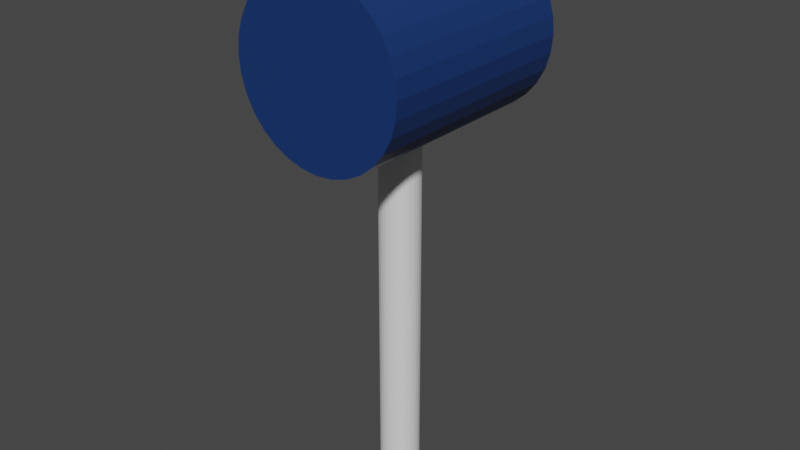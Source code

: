# Source: Hammer.blend  (saved by Blender 3.4.6; exported with 4.5.12 LTS)
import bpy
from mathutils import Matrix  # noqa: F401  (used for matrix-valued properties, if any)

bpy.ops.wm.read_factory_settings(use_empty=True)
scene = bpy.context.scene
scene.name = 'Scene'

# ---- materials (node trees are filled in below, after node groups)
mat_material_001 = bpy.data.materials.new('Material.001')
mat_material_001.use_transparent_shadow = False

# ---- material node trees
mat_material_001.use_nodes = True; mat_material_001.node_tree.nodes.clear()
_N = mat_material_001.node_tree.nodes; _L = mat_material_001.node_tree.links
n0 = _N.new('ShaderNodeBsdfPrincipled'); n0.name = 'Principled BSDF'; n0.location = (10, 300)
n0.distribution = 'GGX'
n0.subsurface_method = 'RANDOM_WALK_SKIN'
n0.inputs[0].default_value = (0.007243, 0.03538, 0.1473, 1.0)
n0.inputs[3].default_value = 1.45
n0.inputs[27].default_value = (0.0, 0.0, 0.0, 1.0)
n0.inputs[28].default_value = 1.0
n1 = _N.new('ShaderNodeOutputMaterial'); n1.name = 'Material Output'; n1.location = (300, 300)
_L.new(n0.outputs[0], n1.inputs[0])
n1.is_active_output = True

# ---- world
world_world = bpy.data.worlds.new('World'); scene.world = world_world
world_world.use_nodes = True; world_world.node_tree.nodes.clear()
_N = world_world.node_tree.nodes; _L = world_world.node_tree.links
n0 = _N.new('ShaderNodeOutputWorld'); n0.name = 'World Output'; n0.location = (300, 300)
n1 = _N.new('ShaderNodeBackground'); n1.name = 'Background'; n1.location = (10, 300)
n1.inputs[0].default_value = (0.05088, 0.05088, 0.05088, 1.0)
_L.new(n1.outputs[0], n0.inputs[0])
n0.is_active_output = True
world_world.color = (0.05088, 0.05088, 0.05088)
world_world.use_sun_shadow = False
world_world.sun_shadow_jitter_overblur = 0.0

# ---- meshes
me_cylinder = bpy.data.meshes.new('Cylinder')
me_cylinder.from_pydata([(0.0, 0.04636, -0.658), (0.0, 0.04636, 0.658), (0.009044, 0.04547, -0.658), (0.009044, 0.04547, 0.658), (0.01774, 0.04283, -0.658), (0.01774, 0.04283, 0.658), (0.02575, 0.03854, -0.658), (0.02575, 0.03854, 0.658), (0.03278, 0.03278, -0.658), (0.03278, 0.03278, 0.658), (0.03854, 0.02575, -0.658), (0.03854, 0.02575, 0.658), (0.04283, 0.01774, -0.658), (0.04283, 0.01774, 0.658), (0.04547, 0.009044, -0.658), (0.04547, 0.009044, 0.658), (0.04636, -2.026e-09, -0.658), (0.04636, -2.026e-09, 0.658), (0.04547, -0.009044, -0.658), (0.04547, -0.009044, 0.658), (0.04283, -0.01774, -0.658), (0.04283, -0.01774, 0.658), (0.03854, -0.02575, -0.658), (0.03854, -0.02575, 0.658), (0.03278, -0.03278, -0.658), (0.03278, -0.03278, 0.658), (0.02575, -0.03854, -0.658), (0.02575, -0.03854, 0.658), (0.01774, -0.04283, -0.658), (0.01774, -0.04283, 0.658), (0.009044, -0.04547, -0.658), (0.009044, -0.04547, 0.658), (-4.053e-09, -0.04636, -0.658), (-4.053e-09, -0.04636, 0.658), (-0.009044, -0.04547, -0.658), (-0.009044, -0.04547, 0.658), (-0.01774, -0.04283, -0.658), (-0.01774, -0.04283, 0.658), (-0.02575, -0.03854, -0.658), (-0.02575, -0.03854, 0.658), (-0.03278, -0.03278, -0.658), (-0.03278, -0.03278, 0.658), (-0.03854, -0.02575, -0.658), (-0.03854, -0.02575, 0.658), (-0.04283, -0.01774, -0.658), (-0.04283, -0.01774, 0.658), (-0.04547, -0.009044, -0.658), (-0.04547, -0.009044, 0.658), (-0.04636, 5.528e-10, -0.658), (-0.04636, 5.528e-10, 0.658), (-0.04547, 0.009044, -0.658), (-0.04547, 0.009044, 0.658), (-0.04283, 0.01774, -0.658), (-0.04283, 0.01774, 0.658), (-0.03854, 0.02575, -0.658), (-0.03854, 0.02575, 0.658), (-0.03278, 0.03278, -0.658), (-0.03278, 0.03278, 0.658), (-0.02575, 0.03854, -0.658), (-0.02575, 0.03854, 0.658), (-0.01774, 0.04283, -0.658), (-0.01774, 0.04283, 0.658), (-0.009044, 0.04547, -0.658), (-0.009044, 0.04547, 0.658)], [], [(0, 1, 3, 2), (2, 3, 5, 4), (4, 5, 7, 6), (6, 7, 9, 8), (8, 9, 11, 10), (10, 11, 13, 12), (12, 13, 15, 14), (14, 15, 17, 16), (16, 17, 19, 18), (18, 19, 21, 20), (20, 21, 23, 22), (22, 23, 25, 24), (24, 25, 27, 26), (26, 27, 29, 28), (28, 29, 31, 30), (30, 31, 33, 32), (32, 33, 35, 34), (34, 35, 37, 36), (36, 37, 39, 38), (38, 39, 41, 40), (40, 41, 43, 42), (42, 43, 45, 44), (44, 45, 47, 46), (46, 47, 49, 48), (48, 49, 51, 50), (50, 51, 53, 52), (52, 53, 55, 54), (54, 55, 57, 56), (56, 57, 59, 58), (58, 59, 61, 60), (3, 1, 63, 61, 59, 57, 55, 53, 51, 49, 47, 45, 43, 41, 39, 37, 35, 33, 31, 29, 27, 25, 23, 21, 19, 17, 15, 13, 11, 9, 7, 5), (60, 61, 63, 62), (62, 63, 1, 0), (0, 2, 4, 6, 8, 10, 12, 14, 16, 18, 20, 22, 24, 26, 28, 30, 32, 34, 36, 38, 40, 42, 44, 46, 48, 50, 52, 54, 56, 58, 60, 62)])
_uv = me_cylinder.uv_layers.new(name='UVMap')
_uv.uv.foreach_set('vector', [1.0, 0.5, 1.0, 1.0, 0.9688, 1.0, 0.9688, 0.5, 0.9688, 0.5, 0.9688, 1.0, 0.9375, 1.0, 0.9375, 0.5, 0.9375, 0.5, 0.9375, 1.0, 0.9062, 1.0, 0.9062, 0.5, 0.9062, 0.5, 0.9062, 1.0, 0.875, 1.0, 0.875, 0.5, 0.875, 0.5, 0.875, 1.0, 0.8438, 1.0, 0.8438, 0.5, 0.8438, 0.5, 0.8438, 1.0, 0.8125, 1.0, 0.8125, 0.5, 0.8125, 0.5, 0.8125, 1.0, 0.7812, 1.0, 0.7812, 0.5, 0.7812, 0.5, 0.7812, 1.0, 0.75, 1.0, 0.75, 0.5, 0.75, 0.5, 0.75, 1.0, 0.7188, 1.0, 0.7188, 0.5, 0.7188, 0.5, 0.7188, 1.0, 0.6875, 1.0, 0.6875, 0.5, 0.6875, 0.5, 0.6875, 1.0, 0.6562, 1.0, 0.6562, 0.5, 0.6562, 0.5, 0.6562, 1.0, 0.625, 1.0, 0.625, 0.5, 0.625, 0.5, 0.625, 1.0, 0.5938, 1.0, 0.5938, 0.5, 0.5938, 0.5, 0.5938, 1.0, 0.5625, 1.0, 0.5625, 0.5, 0.5625, 0.5, 0.5625, 1.0, 0.5312, 1.0, 0.5312, 0.5, 0.5312, 0.5, 0.5312, 1.0, 0.5, 1.0, 0.5, 0.5, 0.5, 0.5, 0.5, 1.0, 0.4688, 1.0, 0.4688, 0.5, 0.4688, 0.5, 0.4688, 1.0, 0.4375, 1.0, 0.4375, 0.5, 0.4375, 0.5, 0.4375, 1.0, 0.4062, 1.0, 0.4062, 0.5, 0.4062, 0.5, 0.4062, 1.0, 0.375, 1.0, 0.375, 0.5, 0.375, 0.5, 0.375, 1.0, 0.3438, 1.0, 0.3438, 0.5, 0.3438, 0.5, 0.3438, 1.0, 0.3125, 1.0, 0.3125, 0.5, 0.3125, 0.5, 0.3125, 1.0, 0.2812, 1.0, 0.2812, 0.5, 0.2812, 0.5, 0.2812, 1.0, 0.25, 1.0, 0.25, 0.5, 0.25, 0.5, 0.25, 1.0, 0.2188, 1.0, 0.2188, 0.5, 0.2188, 0.5, 0.2188, 1.0, 0.1875, 1.0, 0.1875, 0.5, 0.1875, 0.5, 0.1875, 1.0, 0.1562, 1.0, 0.1562, 0.5, 0.1562, 0.5, 0.1562, 1.0, 0.125, 1.0, 0.125, 0.5, 0.125, 0.5, 0.125, 1.0, 0.09375, 1.0, 0.09375, 0.5, 0.09375, 0.5, 0.09375, 1.0, 0.0625, 1.0, 0.0625, 0.5, 0.2968, 0.4854, 0.25, 0.49, 0.2032, 0.4854, 0.1582, 0.4717, 0.1167, 0.4496, 0.08029, 0.4197, 0.05045, 0.3833, 0.02827, 0.3418, 0.01461, 0.2968, 0.01, 0.25, 0.01461, 0.2032, 0.02827, 0.1582, 0.05045, 0.1167, 0.08029, 0.08029, 0.1167, 0.05045, 0.1582, 0.02827, 0.2032, 0.01461, 0.25, 0.01, 0.2968, 0.01461, 0.3418, 0.02827, 0.3833, 0.05045, 0.4197, 0.08029, 0.4496, 0.1167, 0.4717, 0.1582, 0.4854, 0.2032, 0.49, 0.25, 0.4854, 0.2968, 0.4717, 0.3418, 0.4496, 0.3833, 0.4197, 0.4197, 0.3833, 0.4496, 0.3418, 0.4717, 0.0625, 0.5, 0.0625, 1.0, 0.03125, 1.0, 0.03125, 0.5, 0.03125, 0.5, 0.03125, 1.0, 0.0, 1.0, 0.0, 0.5, 0.75, 0.49, 0.7968, 0.4854, 0.8418, 0.4717, 0.8833, 0.4496, 0.9197, 0.4197, 0.9496, 0.3833, 0.9717, 0.3418, 0.9854, 0.2968, 0.99, 0.25, 0.9854, 0.2032, 0.9717, 0.1582, 0.9496, 0.1167, 0.9197, 0.08029, 0.8833, 0.05045, 0.8418, 0.02827, 0.7968, 0.01461, 0.75, 0.01, 0.7032, 0.01461, 0.6582, 0.02827, 0.6167, 0.05045, 0.5803, 0.08029, 0.5504, 0.1167, 0.5283, 0.1582, 0.5146, 0.2032, 0.51, 0.25, 0.5146, 0.2968, 0.5283, 0.3418, 0.5504, 0.3833, 0.5803, 0.4197, 0.6167, 0.4496, 0.6582, 0.4717, 0.7032, 0.4854])
me_cylinder.use_remesh_fix_poles = True
me_cylinder.use_remesh_preserve_attributes = False
me_cylinder.update()
me_cylinder_002 = bpy.data.meshes.new('Cylinder.002')
me_cylinder_002.from_pydata([(0.0, -0.2457, -0.1987), (0.0, 0.2457, -0.1987), (0.03876, -0.2457, -0.1949), (0.03876, 0.2457, -0.1949), (0.07603, -0.2457, -0.1836), (0.07603, 0.2457, -0.1836), (0.1104, -0.2457, -0.1652), (0.1104, 0.2457, -0.1652), (0.1405, -0.2457, -0.1405), (0.1405, 0.2457, -0.1405), (0.1652, -0.2457, -0.1104), (0.1652, 0.2457, -0.1104), (0.1836, -0.2457, -0.07603), (0.1836, 0.2457, -0.07603), (0.1949, -0.2457, -0.03876), (0.1949, 0.2457, -0.03876), (0.1987, -0.2457, -9.864e-09), (0.1987, 0.2457, 2.723e-08), (0.1949, -0.2457, 0.03876), (0.1949, 0.2457, 0.03876), (0.1836, -0.2457, 0.07603), (0.1836, 0.2457, 0.07603), (0.1652, -0.2457, 0.1104), (0.1652, 0.2457, 0.1104), (0.1405, -0.2457, 0.1405), (0.1405, 0.2457, 0.1405), (0.1104, -0.2457, 0.1652), (0.1104, 0.2457, 0.1652), (0.07603, -0.2457, 0.1836), (0.07603, 0.2457, 0.1836), (0.03876, -0.2457, 0.1949), (0.03876, 0.2457, 0.1949), (-1.737e-08, -0.2457, 0.1987), (-1.737e-08, 0.2457, 0.1987), (-0.03876, -0.2457, 0.1949), (-0.03876, 0.2457, 0.1949), (-0.07603, -0.2457, 0.1836), (-0.07603, 0.2457, 0.1836), (-0.1104, -0.2457, 0.1652), (-0.1104, 0.2457, 0.1652), (-0.1405, -0.2457, 0.1405), (-0.1405, 0.2457, 0.1405), (-0.1652, -0.2457, 0.1104), (-0.1652, 0.2457, 0.1104), (-0.1836, -0.2457, 0.07603), (-0.1836, 0.2457, 0.07603), (-0.1949, -0.2457, 0.03876), (-0.1949, 0.2457, 0.03876), (-0.1987, -0.2457, -2.092e-08), (-0.1987, 0.2457, 1.618e-08), (-0.1949, -0.2457, -0.03876), (-0.1949, 0.2457, -0.03876), (-0.1836, -0.2457, -0.07603), (-0.1836, 0.2457, -0.07603), (-0.1652, -0.2457, -0.1104), (-0.1652, 0.2457, -0.1104), (-0.1405, -0.2457, -0.1405), (-0.1405, 0.2457, -0.1405), (-0.1104, -0.2457, -0.1652), (-0.1104, 0.2457, -0.1652), (-0.07603, -0.2457, -0.1836), (-0.07603, 0.2457, -0.1836), (-0.03876, -0.2457, -0.1949), (-0.03876, 0.2457, -0.1949)], [], [(0, 1, 3, 2), (2, 3, 5, 4), (4, 5, 7, 6), (6, 7, 9, 8), (8, 9, 11, 10), (10, 11, 13, 12), (12, 13, 15, 14), (14, 15, 17, 16), (16, 17, 19, 18), (18, 19, 21, 20), (20, 21, 23, 22), (22, 23, 25, 24), (24, 25, 27, 26), (26, 27, 29, 28), (28, 29, 31, 30), (30, 31, 33, 32), (32, 33, 35, 34), (34, 35, 37, 36), (36, 37, 39, 38), (38, 39, 41, 40), (40, 41, 43, 42), (42, 43, 45, 44), (44, 45, 47, 46), (46, 47, 49, 48), (48, 49, 51, 50), (50, 51, 53, 52), (52, 53, 55, 54), (54, 55, 57, 56), (56, 57, 59, 58), (58, 59, 61, 60), (3, 1, 63, 61, 59, 57, 55, 53, 51, 49, 47, 45, 43, 41, 39, 37, 35, 33, 31, 29, 27, 25, 23, 21, 19, 17, 15, 13, 11, 9, 7, 5), (60, 61, 63, 62), (62, 63, 1, 0), (0, 2, 4, 6, 8, 10, 12, 14, 16, 18, 20, 22, 24, 26, 28, 30, 32, 34, 36, 38, 40, 42, 44, 46, 48, 50, 52, 54, 56, 58, 60, 62)])
_uv = me_cylinder_002.uv_layers.new(name='UVMap')
_uv.uv.foreach_set('vector', [1.0, 0.5, 1.0, 1.0, 0.9688, 1.0, 0.9688, 0.5, 0.9688, 0.5, 0.9688, 1.0, 0.9375, 1.0, 0.9375, 0.5, 0.9375, 0.5, 0.9375, 1.0, 0.9062, 1.0, 0.9062, 0.5, 0.9062, 0.5, 0.9062, 1.0, 0.875, 1.0, 0.875, 0.5, 0.875, 0.5, 0.875, 1.0, 0.8438, 1.0, 0.8438, 0.5, 0.8438, 0.5, 0.8438, 1.0, 0.8125, 1.0, 0.8125, 0.5, 0.8125, 0.5, 0.8125, 1.0, 0.7812, 1.0, 0.7812, 0.5, 0.7812, 0.5, 0.7812, 1.0, 0.75, 1.0, 0.75, 0.5, 0.75, 0.5, 0.75, 1.0, 0.7188, 1.0, 0.7188, 0.5, 0.7188, 0.5, 0.7188, 1.0, 0.6875, 1.0, 0.6875, 0.5, 0.6875, 0.5, 0.6875, 1.0, 0.6562, 1.0, 0.6562, 0.5, 0.6562, 0.5, 0.6562, 1.0, 0.625, 1.0, 0.625, 0.5, 0.625, 0.5, 0.625, 1.0, 0.5938, 1.0, 0.5938, 0.5, 0.5938, 0.5, 0.5938, 1.0, 0.5625, 1.0, 0.5625, 0.5, 0.5625, 0.5, 0.5625, 1.0, 0.5312, 1.0, 0.5312, 0.5, 0.5312, 0.5, 0.5312, 1.0, 0.5, 1.0, 0.5, 0.5, 0.5, 0.5, 0.5, 1.0, 0.4688, 1.0, 0.4688, 0.5, 0.4688, 0.5, 0.4688, 1.0, 0.4375, 1.0, 0.4375, 0.5, 0.4375, 0.5, 0.4375, 1.0, 0.4062, 1.0, 0.4062, 0.5, 0.4062, 0.5, 0.4062, 1.0, 0.375, 1.0, 0.375, 0.5, 0.375, 0.5, 0.375, 1.0, 0.3438, 1.0, 0.3438, 0.5, 0.3438, 0.5, 0.3438, 1.0, 0.3125, 1.0, 0.3125, 0.5, 0.3125, 0.5, 0.3125, 1.0, 0.2812, 1.0, 0.2812, 0.5, 0.2812, 0.5, 0.2812, 1.0, 0.25, 1.0, 0.25, 0.5, 0.25, 0.5, 0.25, 1.0, 0.2188, 1.0, 0.2188, 0.5, 0.2188, 0.5, 0.2188, 1.0, 0.1875, 1.0, 0.1875, 0.5, 0.1875, 0.5, 0.1875, 1.0, 0.1562, 1.0, 0.1562, 0.5, 0.1562, 0.5, 0.1562, 1.0, 0.125, 1.0, 0.125, 0.5, 0.125, 0.5, 0.125, 1.0, 0.09375, 1.0, 0.09375, 0.5, 0.09375, 0.5, 0.09375, 1.0, 0.0625, 1.0, 0.0625, 0.5, 0.2968, 0.4854, 0.25, 0.49, 0.2032, 0.4854, 0.1582, 0.4717, 0.1167, 0.4496, 0.08029, 0.4197, 0.05045, 0.3833, 0.02827, 0.3418, 0.01461, 0.2968, 0.01, 0.25, 0.01461, 0.2032, 0.02827, 0.1582, 0.05045, 0.1167, 0.08029, 0.08029, 0.1167, 0.05045, 0.1582, 0.02827, 0.2032, 0.01461, 0.25, 0.01, 0.2968, 0.01461, 0.3418, 0.02827, 0.3833, 0.05045, 0.4197, 0.08029, 0.4496, 0.1167, 0.4717, 0.1582, 0.4854, 0.2032, 0.49, 0.25, 0.4854, 0.2968, 0.4717, 0.3418, 0.4496, 0.3833, 0.4197, 0.4197, 0.3833, 0.4496, 0.3418, 0.4717, 0.0625, 0.5, 0.0625, 1.0, 0.03125, 1.0, 0.03125, 0.5, 0.03125, 0.5, 0.03125, 1.0, 0.0, 1.0, 0.0, 0.5, 0.75, 0.49, 0.7968, 0.4854, 0.8418, 0.4717, 0.8833, 0.4496, 0.9197, 0.4197, 0.9496, 0.3833, 0.9717, 0.3418, 0.9854, 0.2968, 0.99, 0.25, 0.9854, 0.2032, 0.9717, 0.1582, 0.9496, 0.1167, 0.9197, 0.08029, 0.8833, 0.05045, 0.8418, 0.02827, 0.7968, 0.01461, 0.75, 0.01, 0.7032, 0.01461, 0.6582, 0.02827, 0.6167, 0.05045, 0.5803, 0.08029, 0.5504, 0.1167, 0.5283, 0.1582, 0.5146, 0.2032, 0.51, 0.25, 0.5146, 0.2968, 0.5283, 0.3418, 0.5504, 0.3833, 0.5803, 0.4197, 0.6167, 0.4496, 0.6582, 0.4717, 0.7032, 0.4854])
me_cylinder_002.materials.append(mat_material_001)
me_cylinder_002.use_remesh_fix_poles = True
me_cylinder_002.use_remesh_preserve_attributes = False
me_cylinder_002.update()

# ---- objects
ob_handle = bpy.data.objects.new('Handle', me_cylinder)
ob_head = bpy.data.objects.new('Head', me_cylinder_002)

# ---- transforms, parenting, visibility, modifiers, constraints
ob_handle.location = (0.0, 0.0, 0.0)
ob_head.parent = ob_handle
ob_head.location = (0.0, 0.0, 0.3996)

# ---- collection membership
scene.collection.objects.link(ob_handle)
scene.collection.objects.link(ob_head)

# ---- scene / render settings (as saved in the file)
scene.frame_start = 1; scene.frame_end = 250; scene.frame_set(0)
scene.render.engine = 'BLENDER_EEVEE_NEXT'
scene.cycles.sampling_pattern = 'TABULATED_SOBOL'
scene.cycles.use_light_tree = False
scene.view_settings.view_transform = 'Filmic'
bpy.context.view_layer.update()

# ---- added for rendering (the .blend has no active camera and no usable light): camera, sun
cam_auto = bpy.data.cameras.new('AutoCamera')
cam_auto.lens = 50.0
cam_auto.sensor_width = 36.0
cam_auto.clip_end = 1000.0
ob_auto_camera = bpy.data.objects.new('AutoCamera', cam_auto)
scene.collection.objects.link(ob_auto_camera)
ob_auto_camera.location = (1.35067, -1.62081, 1.08054)
ob_auto_camera.rotation_euler = (1.09748, -7.21219e-08, 0.694738)
scene.camera = ob_auto_camera
light_auto_sun = bpy.data.lights.new('AutoSun', 'SUN')
light_auto_sun.energy = 3.0
light_auto_sun.angle = 0.0523599
ob_auto_sun = bpy.data.objects.new('AutoSun', light_auto_sun)
scene.collection.objects.link(ob_auto_sun)
ob_auto_sun.rotation_euler = (0.872665, 0.174533, 0.523599)
bpy.context.view_layer.update()
